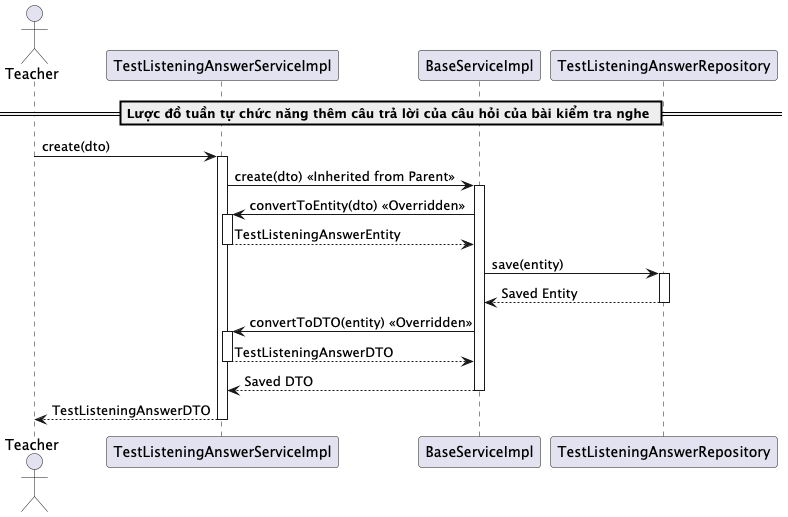

The diagram above was rendered by PlantUML. Its source (embedded in the PNG):
@startuml createTestListeningAnswer
actor Teacher
participant "TestListeningAnswerServiceImpl" as TestListeningAnswerService
participant "BaseServiceImpl" as BaseService
participant "TestListeningAnswerRepository" as Repository

== Lược đồ tuần tự chức năng thêm câu trả lời của câu hỏi của bài kiểm tra nghe ==
Teacher -> TestListeningAnswerService: create(dto)
activate TestListeningAnswerService

TestListeningAnswerService -> BaseService: create(dto) << Inherited from Parent >>
activate BaseService

BaseService -> TestListeningAnswerService: convertToEntity(dto) << Overridden >>
activate TestListeningAnswerService
TestListeningAnswerService --> BaseService: TestListeningAnswerEntity
deactivate TestListeningAnswerService

BaseService -> Repository: save(entity)
activate Repository
Repository --> BaseService: Saved Entity
deactivate Repository

BaseService -> TestListeningAnswerService: convertToDTO(entity) << Overridden >>
activate TestListeningAnswerService
TestListeningAnswerService --> BaseService: TestListeningAnswerDTO
deactivate TestListeningAnswerService

BaseService --> TestListeningAnswerService: Saved DTO
deactivate BaseService

TestListeningAnswerService --> Teacher: TestListeningAnswerDTO
deactivate TestListeningAnswerService

@enduml